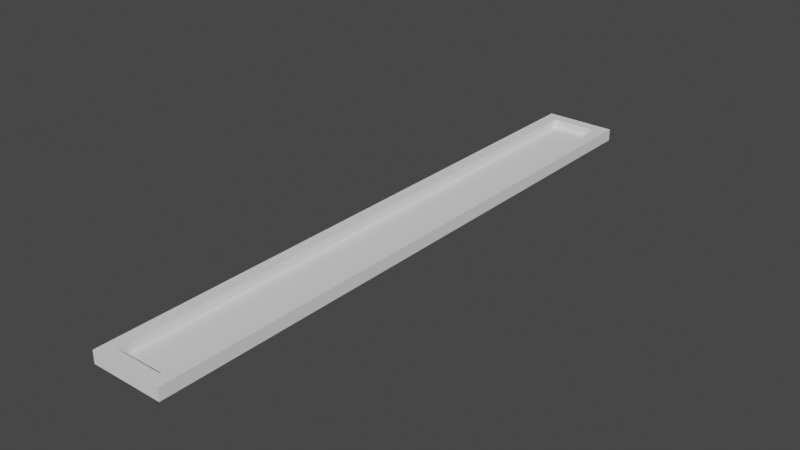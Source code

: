 # Source: stage1.blend  (saved by Blender 2.83.19; exported with 4.5.12 LTS)
import bpy
from mathutils import Matrix  # noqa: F401  (used for matrix-valued properties, if any)

bpy.ops.wm.read_factory_settings(use_empty=True)
scene = bpy.context.scene
scene.name = 'Scene'

# ---- collections
col_collection = bpy.data.collections.new('Collection'); scene.collection.children.link(col_collection)

# ---- world
world_world = bpy.data.worlds.new('World'); scene.world = world_world
world_world.use_nodes = True; world_world.node_tree.nodes.clear()
_N = world_world.node_tree.nodes; _L = world_world.node_tree.links
n0 = _N.new('ShaderNodeOutputWorld'); n0.name = 'World Output'; n0.location = (300, 300)
n1 = _N.new('ShaderNodeBackground'); n1.name = 'Background'; n1.location = (10, 300)
n1.inputs[0].default_value = (0.05088, 0.05088, 0.05088, 1.0)
_L.new(n1.outputs[0], n0.inputs[0])
n0.is_active_output = True
world_world.color = (0.05088, 0.05088, 0.05088)
world_world.use_sun_shadow = False
world_world.sun_shadow_jitter_overblur = 0.0

# ---- meshes
me_010 = bpy.data.meshes.new('立方體.010')
me_010.from_pydata([(-0.6667, -0.96, -0.5), (-0.6667, 0.96, -0.5), (0.6667, -0.96, -0.5), (0.6667, 0.96, -0.5), (-1.0, -1.0, -1.0), (-1.0, -1.0, 1.0), (-1.0, 1.0, -1.0), (-1.0, 1.0, 1.0), (1.0, -1.0, -1.0), (1.0, -1.0, 1.0), (1.0, 1.0, -1.0), (1.0, 1.0, 1.0), (-0.6667, 0.96, 1.0), (0.6667, 0.96, 1.0), (0.6667, -0.96, 1.0), (0.6667, -0.6667, 1.0), (-0.6667, 0.6667, 1.0), (-0.6667, -0.96, 1.0)], [], [(0, 1, 12, 16, 17), (1, 3, 13, 12), (3, 2, 14, 15, 13), (2, 0, 17, 14), (1, 0, 2, 3), (4, 5, 7, 6), (6, 7, 11, 10), (10, 11, 9, 8), (8, 9, 5, 4), (6, 10, 8, 4), (11, 7, 16, 12, 13, 15, 9), (9, 15, 14, 17, 16, 7, 5)])
_uv = me_010.uv_layers.new(name='UVMap')
_uv.uv.foreach_set('vector', [0.375, 0.0, 0.375, 0.25, 0.5625, 0.25, 0.5625, 0.2118, 0.5625, 0.0, 0.375, 0.25, 0.375, 0.5, 0.5625, 0.5, 0.5625, 0.25, 0.375, 0.5, 0.375, 0.75, 0.5625, 0.75, 0.5625, 0.7118, 0.5625, 0.5, 0.375, 0.75, 0.375, 1.0, 0.5625, 1.0, 0.5625, 0.75, 0.125, 0.5, 0.125, 0.75, 0.375, 0.75, 0.375, 0.5, 0.375, 0.0, 0.625, 0.0, 0.625, 0.25, 0.375, 0.25, 0.375, 0.25, 0.625, 0.25, 0.625, 0.5, 0.375, 0.5, 0.375, 0.5, 0.625, 0.5, 0.625, 0.75, 0.375, 0.75, 0.375, 0.75, 0.625, 0.75, 0.625, 1.0, 0.375, 1.0, 0.125, 0.5, 0.375, 0.5, 0.375, 0.75, 0.125, 0.75, 0.625, 0.5, 0.875, 0.5, 0.8333, 0.5417, 0.8333, 0.505, 0.6667, 0.505, 0.6667, 0.7083, 0.625, 0.75, 0.625, 0.75, 0.6667, 0.7083, 0.6667, 0.745, 0.8333, 0.745, 0.8333, 0.5417, 0.875, 0.5, 0.875, 0.75])
me_010.use_remesh_fix_poles = True
me_010.use_remesh_preserve_attributes = False
me_010.use_mirror_vertex_groups = False
me_010.update()

# ---- objects
ob_x = bpy.data.objects.new('立方體', me_010)

# ---- transforms, parenting, visibility, modifiers, constraints
ob_x.location = (0.0, 0.0, 0.0)
ob_x.scale = (6.0, 50.0, 1.0)
ob_x.lineart.crease_threshold = 0.0

# ---- collection membership
col_collection.objects.link(ob_x)

# ---- scene / render settings (as saved in the file)
scene.frame_start = 1; scene.frame_end = 250; scene.frame_set(0)
scene.render.engine = 'BLENDER_EEVEE_NEXT'
scene.cycles.use_denoising = False
scene.cycles.samples = 128
scene.cycles.sampling_pattern = 'TABULATED_SOBOL'
scene.cycles.use_adaptive_sampling = False
scene.cycles.use_light_tree = False
scene.view_settings.view_transform = 'Filmic'
bpy.context.view_layer.update()

# ---- added for rendering (the .blend has no active camera and no usable light): camera, sun
cam_auto = bpy.data.cameras.new('AutoCamera')
cam_auto.lens = 50.0
cam_auto.sensor_width = 36.0
cam_auto.clip_end = 1635.73
ob_auto_camera = bpy.data.objects.new('AutoCamera', cam_auto)
scene.collection.objects.link(ob_auto_camera)
ob_auto_camera.location = (93.2046, -111.846, 74.5637)
ob_auto_camera.rotation_euler = (1.09748, -7.21219e-08, 0.694738)
scene.camera = ob_auto_camera
light_auto_sun = bpy.data.lights.new('AutoSun', 'SUN')
light_auto_sun.energy = 3.0
light_auto_sun.angle = 0.0523599
ob_auto_sun = bpy.data.objects.new('AutoSun', light_auto_sun)
scene.collection.objects.link(ob_auto_sun)
ob_auto_sun.rotation_euler = (0.872665, 0.174533, 0.523599)
bpy.context.view_layer.update()
